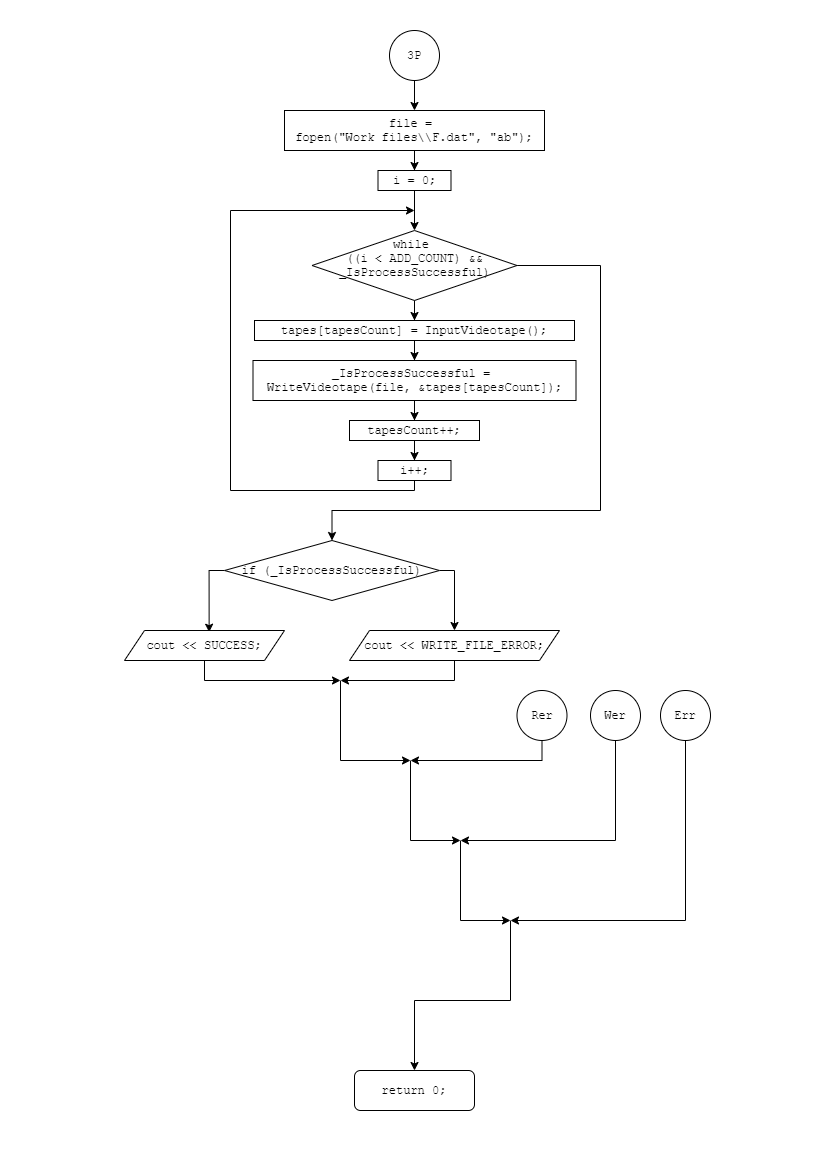

The diagram above was exported from draw.io. Its source (the exported page's mxGraphModel, read from the mxfile embedded in the PNG):
<mxGraphModel dx="1185" dy="603" grid="1" gridSize="10" guides="1" tooltips="1" connect="1" arrows="1" fold="1" page="1" pageScale="1" pageWidth="827" pageHeight="1169" math="0" shadow="0">
  <root>
    <mxCell id="0" />
    <mxCell id="1" parent="0" />
    <mxCell id="k2c7_8_JYVfCJ8UAuDBH-5" style="edgeStyle=orthogonalEdgeStyle;rounded=0;orthogonalLoop=1;jettySize=auto;html=1;entryX=0.5;entryY=0;entryDx=0;entryDy=0;" edge="1" parent="1" source="k2c7_8_JYVfCJ8UAuDBH-1" target="k2c7_8_JYVfCJ8UAuDBH-2">
      <mxGeometry relative="1" as="geometry" />
    </mxCell>
    <mxCell id="k2c7_8_JYVfCJ8UAuDBH-1" value="&lt;font face=&quot;Courier New&quot;&gt;3P&lt;/font&gt;" style="ellipse;whiteSpace=wrap;html=1;aspect=fixed;" vertex="1" parent="1">
      <mxGeometry x="389" y="30" width="50" height="50" as="geometry" />
    </mxCell>
    <mxCell id="k2c7_8_JYVfCJ8UAuDBH-6" style="edgeStyle=orthogonalEdgeStyle;rounded=0;orthogonalLoop=1;jettySize=auto;html=1;entryX=0.5;entryY=0;entryDx=0;entryDy=0;" edge="1" parent="1" source="k2c7_8_JYVfCJ8UAuDBH-2" target="k2c7_8_JYVfCJ8UAuDBH-3">
      <mxGeometry relative="1" as="geometry" />
    </mxCell>
    <mxCell id="k2c7_8_JYVfCJ8UAuDBH-2" value="file = &lt;br&gt;fopen(&quot;Work files\\F.dat&quot;, &quot;ab&quot;);" style="rounded=0;whiteSpace=wrap;html=1;shadow=0;glass=0;sketch=0;strokeWidth=1;gradientColor=none;fontFamily=Courier New;align=center;" vertex="1" parent="1">
      <mxGeometry x="284" y="110" width="260" height="40" as="geometry" />
    </mxCell>
    <mxCell id="k2c7_8_JYVfCJ8UAuDBH-7" style="edgeStyle=orthogonalEdgeStyle;rounded=0;orthogonalLoop=1;jettySize=auto;html=1;entryX=0.5;entryY=0;entryDx=0;entryDy=0;" edge="1" parent="1" source="k2c7_8_JYVfCJ8UAuDBH-3" target="k2c7_8_JYVfCJ8UAuDBH-4">
      <mxGeometry relative="1" as="geometry" />
    </mxCell>
    <mxCell id="k2c7_8_JYVfCJ8UAuDBH-3" value="i = 0;" style="rounded=0;whiteSpace=wrap;html=1;shadow=0;glass=0;sketch=0;strokeWidth=1;gradientColor=none;fontFamily=Courier New;align=center;" vertex="1" parent="1">
      <mxGeometry x="377.5" y="170" width="73" height="20" as="geometry" />
    </mxCell>
    <mxCell id="k2c7_8_JYVfCJ8UAuDBH-9" style="edgeStyle=orthogonalEdgeStyle;rounded=0;orthogonalLoop=1;jettySize=auto;html=1;entryX=0.5;entryY=0;entryDx=0;entryDy=0;" edge="1" parent="1" source="k2c7_8_JYVfCJ8UAuDBH-4" target="k2c7_8_JYVfCJ8UAuDBH-8">
      <mxGeometry relative="1" as="geometry" />
    </mxCell>
    <mxCell id="k2c7_8_JYVfCJ8UAuDBH-18" style="edgeStyle=orthogonalEdgeStyle;rounded=0;orthogonalLoop=1;jettySize=auto;html=1;entryX=0.5;entryY=0;entryDx=0;entryDy=0;" edge="1" parent="1" source="k2c7_8_JYVfCJ8UAuDBH-4" target="k2c7_8_JYVfCJ8UAuDBH-19">
      <mxGeometry relative="1" as="geometry">
        <mxPoint x="330" y="540" as="targetPoint" />
        <Array as="points">
          <mxPoint x="600" y="265" />
          <mxPoint x="600" y="510" />
          <mxPoint x="332" y="510" />
        </Array>
      </mxGeometry>
    </mxCell>
    <mxCell id="k2c7_8_JYVfCJ8UAuDBH-4" value="&lt;div&gt;&lt;span&gt;while&amp;nbsp;&lt;/span&gt;&lt;/div&gt;((i &amp;lt; ADD_COUNT) &amp;amp;&amp;amp; _IsProcessSuccessful)&lt;br&gt;&lt;font color=&quot;#ffffff&quot;&gt;.&lt;/font&gt;&amp;nbsp; &amp;nbsp; &amp;nbsp; &amp;nbsp;" style="rhombus;whiteSpace=wrap;html=1;rounded=0;shadow=0;glass=0;sketch=0;strokeWidth=1;gradientColor=none;fontFamily=Courier New;align=center;" vertex="1" parent="1">
      <mxGeometry x="311.5" y="230" width="205" height="70" as="geometry" />
    </mxCell>
    <mxCell id="k2c7_8_JYVfCJ8UAuDBH-12" style="edgeStyle=orthogonalEdgeStyle;rounded=0;orthogonalLoop=1;jettySize=auto;html=1;entryX=0.5;entryY=0;entryDx=0;entryDy=0;" edge="1" parent="1" source="k2c7_8_JYVfCJ8UAuDBH-8" target="k2c7_8_JYVfCJ8UAuDBH-11">
      <mxGeometry relative="1" as="geometry" />
    </mxCell>
    <mxCell id="k2c7_8_JYVfCJ8UAuDBH-8" value="tapes[tapesCount] = InputVideotape();" style="rounded=0;whiteSpace=wrap;html=1;shadow=0;glass=0;sketch=0;strokeWidth=1;gradientColor=none;fontFamily=Courier New;align=center;" vertex="1" parent="1">
      <mxGeometry x="254" y="320" width="320" height="20" as="geometry" />
    </mxCell>
    <mxCell id="k2c7_8_JYVfCJ8UAuDBH-14" style="edgeStyle=orthogonalEdgeStyle;rounded=0;orthogonalLoop=1;jettySize=auto;html=1;entryX=0.5;entryY=0;entryDx=0;entryDy=0;" edge="1" parent="1" source="k2c7_8_JYVfCJ8UAuDBH-11" target="k2c7_8_JYVfCJ8UAuDBH-13">
      <mxGeometry relative="1" as="geometry" />
    </mxCell>
    <mxCell id="k2c7_8_JYVfCJ8UAuDBH-11" value="_IsProcessSuccessful = &lt;br&gt;WriteVideotape(file, &amp;amp;tapes[tapesCount]);" style="rounded=0;whiteSpace=wrap;html=1;shadow=0;glass=0;sketch=0;strokeWidth=1;gradientColor=none;fontFamily=Courier New;align=center;" vertex="1" parent="1">
      <mxGeometry x="252.5" y="360" width="323" height="40" as="geometry" />
    </mxCell>
    <mxCell id="k2c7_8_JYVfCJ8UAuDBH-16" style="edgeStyle=orthogonalEdgeStyle;rounded=0;orthogonalLoop=1;jettySize=auto;html=1;entryX=0.5;entryY=0;entryDx=0;entryDy=0;" edge="1" parent="1" source="k2c7_8_JYVfCJ8UAuDBH-13" target="k2c7_8_JYVfCJ8UAuDBH-15">
      <mxGeometry relative="1" as="geometry" />
    </mxCell>
    <mxCell id="k2c7_8_JYVfCJ8UAuDBH-13" value="tapesCount++;" style="rounded=0;whiteSpace=wrap;html=1;shadow=0;glass=0;sketch=0;strokeWidth=1;gradientColor=none;fontFamily=Courier New;align=center;" vertex="1" parent="1">
      <mxGeometry x="349" y="420" width="130" height="20" as="geometry" />
    </mxCell>
    <mxCell id="k2c7_8_JYVfCJ8UAuDBH-17" style="edgeStyle=orthogonalEdgeStyle;rounded=0;orthogonalLoop=1;jettySize=auto;html=1;" edge="1" parent="1" source="k2c7_8_JYVfCJ8UAuDBH-15">
      <mxGeometry relative="1" as="geometry">
        <mxPoint x="414" y="210" as="targetPoint" />
        <Array as="points">
          <mxPoint x="414" y="490" />
          <mxPoint x="230" y="490" />
          <mxPoint x="230" y="210" />
        </Array>
      </mxGeometry>
    </mxCell>
    <mxCell id="k2c7_8_JYVfCJ8UAuDBH-15" value="i++;" style="rounded=0;whiteSpace=wrap;html=1;shadow=0;glass=0;sketch=0;strokeWidth=1;gradientColor=none;fontFamily=Courier New;align=center;" vertex="1" parent="1">
      <mxGeometry x="377.5" y="460" width="73" height="20" as="geometry" />
    </mxCell>
    <mxCell id="k2c7_8_JYVfCJ8UAuDBH-20" style="edgeStyle=orthogonalEdgeStyle;rounded=0;orthogonalLoop=1;jettySize=auto;html=1;entryX=0.529;entryY=0.057;entryDx=0;entryDy=0;entryPerimeter=0;" edge="1" parent="1" source="k2c7_8_JYVfCJ8UAuDBH-19" target="k2c7_8_JYVfCJ8UAuDBH-22">
      <mxGeometry relative="1" as="geometry">
        <mxPoint x="200" y="630" as="targetPoint" />
        <Array as="points">
          <mxPoint x="209" y="570" />
        </Array>
      </mxGeometry>
    </mxCell>
    <mxCell id="k2c7_8_JYVfCJ8UAuDBH-28" style="edgeStyle=orthogonalEdgeStyle;rounded=0;orthogonalLoop=1;jettySize=auto;html=1;" edge="1" parent="1" source="k2c7_8_JYVfCJ8UAuDBH-19" target="k2c7_8_JYVfCJ8UAuDBH-24">
      <mxGeometry relative="1" as="geometry">
        <Array as="points">
          <mxPoint x="454" y="570" />
        </Array>
      </mxGeometry>
    </mxCell>
    <mxCell id="k2c7_8_JYVfCJ8UAuDBH-19" value="if (_IsProcessSuccessful)" style="rhombus;whiteSpace=wrap;html=1;rounded=0;shadow=0;glass=0;sketch=0;strokeWidth=1;gradientColor=none;fontFamily=Courier New;align=center;" vertex="1" parent="1">
      <mxGeometry x="224" y="540" width="215" height="60" as="geometry" />
    </mxCell>
    <mxCell id="k2c7_8_JYVfCJ8UAuDBH-25" style="edgeStyle=orthogonalEdgeStyle;rounded=0;orthogonalLoop=1;jettySize=auto;html=1;" edge="1" parent="1" source="k2c7_8_JYVfCJ8UAuDBH-22">
      <mxGeometry relative="1" as="geometry">
        <mxPoint x="340" y="680" as="targetPoint" />
        <Array as="points">
          <mxPoint x="204" y="680" />
        </Array>
      </mxGeometry>
    </mxCell>
    <mxCell id="k2c7_8_JYVfCJ8UAuDBH-22" value="&lt;font face=&quot;Courier New&quot;&gt;cout &amp;lt;&amp;lt; SUCCESS;&lt;/font&gt;" style="shape=parallelogram;perimeter=parallelogramPerimeter;whiteSpace=wrap;html=1;fixedSize=1;" vertex="1" parent="1">
      <mxGeometry x="124" y="630" width="160" height="30" as="geometry" />
    </mxCell>
    <mxCell id="k2c7_8_JYVfCJ8UAuDBH-26" style="edgeStyle=orthogonalEdgeStyle;rounded=0;orthogonalLoop=1;jettySize=auto;html=1;" edge="1" parent="1" source="k2c7_8_JYVfCJ8UAuDBH-24">
      <mxGeometry relative="1" as="geometry">
        <mxPoint x="340" y="680" as="targetPoint" />
        <Array as="points">
          <mxPoint x="454" y="680" />
        </Array>
      </mxGeometry>
    </mxCell>
    <mxCell id="k2c7_8_JYVfCJ8UAuDBH-24" value="&lt;font face=&quot;Courier New&quot;&gt;cout &amp;lt;&amp;lt; WRITE_FILE_ERROR;&lt;/font&gt;" style="shape=parallelogram;perimeter=parallelogramPerimeter;whiteSpace=wrap;html=1;fixedSize=1;" vertex="1" parent="1">
      <mxGeometry x="349" y="630" width="210" height="30" as="geometry" />
    </mxCell>
    <mxCell id="k2c7_8_JYVfCJ8UAuDBH-29" value="" style="endArrow=classic;html=1;edgeStyle=orthogonalEdgeStyle;arcSize=0;" edge="1" parent="1">
      <mxGeometry width="50" height="50" relative="1" as="geometry">
        <mxPoint x="340" y="680" as="sourcePoint" />
        <mxPoint x="410" y="760" as="targetPoint" />
        <Array as="points">
          <mxPoint x="340" y="760" />
        </Array>
      </mxGeometry>
    </mxCell>
    <mxCell id="k2c7_8_JYVfCJ8UAuDBH-31" style="edgeStyle=orthogonalEdgeStyle;rounded=0;orthogonalLoop=1;jettySize=auto;html=1;" edge="1" parent="1" source="k2c7_8_JYVfCJ8UAuDBH-30">
      <mxGeometry relative="1" as="geometry">
        <mxPoint x="410" y="760" as="targetPoint" />
        <Array as="points">
          <mxPoint x="541" y="760" />
        </Array>
      </mxGeometry>
    </mxCell>
    <mxCell id="k2c7_8_JYVfCJ8UAuDBH-30" value="Rer" style="ellipse;whiteSpace=wrap;html=1;aspect=fixed;fontFamily=Courier New;align=center;" vertex="1" parent="1">
      <mxGeometry x="516.5" y="690" width="50" height="50" as="geometry" />
    </mxCell>
    <mxCell id="k2c7_8_JYVfCJ8UAuDBH-32" value="" style="endArrow=classic;html=1;edgeStyle=orthogonalEdgeStyle;arcSize=0;" edge="1" parent="1">
      <mxGeometry width="50" height="50" relative="1" as="geometry">
        <mxPoint x="410" y="760" as="sourcePoint" />
        <mxPoint x="460" y="840" as="targetPoint" />
        <Array as="points">
          <mxPoint x="410" y="840" />
        </Array>
      </mxGeometry>
    </mxCell>
    <mxCell id="k2c7_8_JYVfCJ8UAuDBH-34" style="edgeStyle=orthogonalEdgeStyle;rounded=0;orthogonalLoop=1;jettySize=auto;html=1;" edge="1" parent="1" source="k2c7_8_JYVfCJ8UAuDBH-33">
      <mxGeometry relative="1" as="geometry">
        <mxPoint x="460" y="840" as="targetPoint" />
        <Array as="points">
          <mxPoint x="615" y="840" />
        </Array>
      </mxGeometry>
    </mxCell>
    <mxCell id="k2c7_8_JYVfCJ8UAuDBH-33" value="Wer" style="ellipse;whiteSpace=wrap;html=1;aspect=fixed;rounded=0;shadow=0;glass=0;sketch=0;strokeWidth=1;gradientColor=none;fontFamily=Courier New;align=center;" vertex="1" parent="1">
      <mxGeometry x="590" y="690" width="50" height="50" as="geometry" />
    </mxCell>
    <mxCell id="k2c7_8_JYVfCJ8UAuDBH-36" value="" style="endArrow=classic;html=1;edgeStyle=orthogonalEdgeStyle;arcSize=0;" edge="1" parent="1">
      <mxGeometry width="50" height="50" relative="1" as="geometry">
        <mxPoint x="460" y="840" as="sourcePoint" />
        <mxPoint x="510" y="920" as="targetPoint" />
        <Array as="points">
          <mxPoint x="460" y="920" />
        </Array>
      </mxGeometry>
    </mxCell>
    <mxCell id="k2c7_8_JYVfCJ8UAuDBH-38" style="edgeStyle=orthogonalEdgeStyle;rounded=0;orthogonalLoop=1;jettySize=auto;html=1;" edge="1" parent="1" source="k2c7_8_JYVfCJ8UAuDBH-37">
      <mxGeometry relative="1" as="geometry">
        <mxPoint x="510" y="919.9999999999998" as="targetPoint" />
        <Array as="points">
          <mxPoint x="685" y="920" />
        </Array>
      </mxGeometry>
    </mxCell>
    <mxCell id="k2c7_8_JYVfCJ8UAuDBH-37" value="Err" style="ellipse;whiteSpace=wrap;html=1;aspect=fixed;rounded=0;shadow=0;glass=0;sketch=0;strokeWidth=1;gradientColor=none;fontFamily=Courier New;align=center;" vertex="1" parent="1">
      <mxGeometry x="660" y="690" width="50" height="50" as="geometry" />
    </mxCell>
    <mxCell id="k2c7_8_JYVfCJ8UAuDBH-39" value="" style="endArrow=classic;html=1;edgeStyle=orthogonalEdgeStyle;arcSize=0;entryX=0.5;entryY=0;entryDx=0;entryDy=0;" edge="1" parent="1" target="k2c7_8_JYVfCJ8UAuDBH-40">
      <mxGeometry width="50" height="50" relative="1" as="geometry">
        <mxPoint x="510" y="920" as="sourcePoint" />
        <mxPoint x="410" y="1040" as="targetPoint" />
        <Array as="points">
          <mxPoint x="510" y="1000" />
          <mxPoint x="414" y="1000" />
        </Array>
      </mxGeometry>
    </mxCell>
    <mxCell id="k2c7_8_JYVfCJ8UAuDBH-40" value="&lt;font face=&quot;Courier New&quot;&gt;return 0;&lt;/font&gt;" style="rounded=1;whiteSpace=wrap;html=1;" vertex="1" parent="1">
      <mxGeometry x="354" y="1070" width="120" height="40" as="geometry" />
    </mxCell>
  </root>
</mxGraphModel>